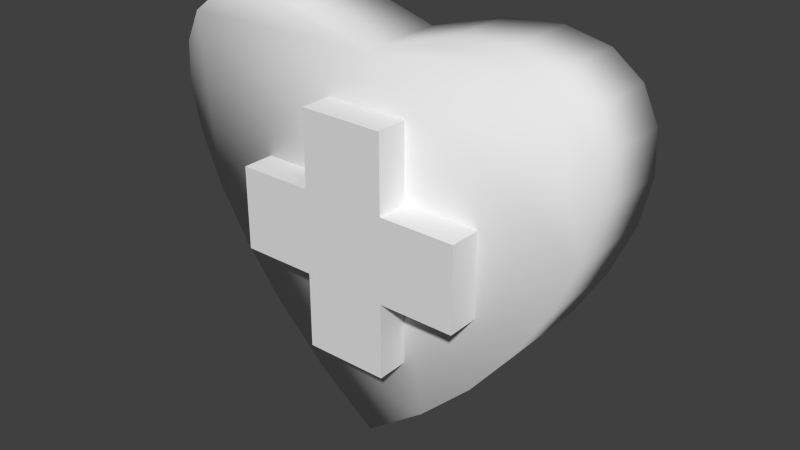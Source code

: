 # Source: health_mesh.blend  (saved by Blender 2.66.1; exported with 4.5.12 LTS)
import bpy
from mathutils import Matrix  # noqa: F401  (used for matrix-valued properties, if any)

bpy.ops.wm.read_factory_settings(use_empty=True)
scene = bpy.context.scene
scene.name = 'Scene'

# ---- collections
col_collection_1 = bpy.data.collections.new('Collection 1'); scene.collection.children.link(col_collection_1)

# ---- world
world_world = bpy.data.worlds.new('World'); scene.world = world_world
world_world.color = (0.05088, 0.05088, 0.05088)
world_world.use_sun_shadow = False
world_world.sun_shadow_jitter_overblur = 0.0
world_world.cycles.sampling_method = 'MANUAL'
world_world.cycles.sample_map_resolution = 256

# ---- meshes
me_cube = bpy.data.meshes.new('Cube')
me_cube.from_pydata([(-0.111, -0.2023, 1.001), (-0.111, 0.2023, 1.001), (0.111, 0.2023, 1.001), (0.111, -0.2023, 1.001), (-0.111, -0.2023, 1.222), (-0.111, 0.2023, 1.222), (0.111, 0.2023, 1.222), (0.111, -0.2023, 1.222), (-0.111, -0.2023, 1.422), (-0.111, 0.2023, 1.422), (0.111, 0.2023, 1.422), (0.111, -0.2023, 1.422), (0.311, 0.2023, 1.001), (0.311, -0.2023, 1.001), (0.311, 0.2023, 1.222), (0.311, -0.2023, 1.222), (-0.111, -0.2023, 0.8005), (-0.111, 0.2023, 0.8005), (0.111, 0.2023, 0.8005), (0.111, -0.2023, 0.8005), (-0.311, -0.2023, 1.001), (-0.311, 0.2023, 1.001), (-0.311, -0.2023, 1.222), (-0.311, 0.2023, 1.222)], [], [(0, 4, 22, 20), (5, 6, 2, 1), (3, 2, 12, 13), (7, 4, 0, 3), (3, 0, 16, 19), (4, 7, 11, 8), (11, 10, 9, 8), (6, 5, 9, 10), (5, 4, 8, 9), (7, 6, 10, 11), (14, 15, 13, 12), (7, 3, 13, 15), (2, 6, 14, 12), (6, 7, 15, 14), (16, 17, 18, 19), (2, 3, 19, 18), (1, 2, 18, 17), (0, 1, 17, 16), (22, 23, 21, 20), (4, 5, 23, 22), (5, 1, 21, 23), (1, 0, 20, 21)])
me_cube.use_remesh_preserve_volume = False
me_cube.use_remesh_preserve_attributes = False
me_cube.use_mirror_vertex_groups = False
me_cube.update()
me_mesh = bpy.data.meshes.new('Mesh')
me_mesh.from_pydata([(0.0, -0.1177, 0.551), (-0.1647, -0.1177, 0.6748), (-0.3042, -0.1177, 0.8095), (-0.4181, -0.1177, 0.9497), (-0.5046, -0.1177, 1.09), (-0.562, -0.1177, 1.225), (-0.5884, -0.1177, 1.348), (-0.5822, -0.1177, 1.456), (-0.5415, -0.1177, 1.541), (-0.4645, -0.1177, 1.599), (-0.3496, -0.1177, 1.624), (-0.195, -0.1177, 1.61), (0.0, -0.1177, 1.553), (-4.099e-15, 0.116, 0.551), (0.1647, -0.1177, 0.6748), (0.3042, -0.1177, 0.8095), (0.4181, -0.1177, 0.9497), (0.5046, -0.1177, 1.09), (0.562, -0.1177, 1.225), (0.5884, -0.1177, 1.348), (0.5822, -0.1177, 1.456), (0.5415, -0.1177, 1.541), (0.4645, -0.1177, 1.599), (0.3496, -0.1177, 1.624), (0.195, -0.1177, 1.61), (-0.1647, 0.116, 0.6748), (-0.3042, 0.116, 0.8095), (-0.4181, 0.116, 0.9497), (-0.5046, 0.116, 1.09), (-0.562, 0.116, 1.225), (-0.5884, 0.116, 1.348), (-0.5822, 0.116, 1.456), (-0.5415, 0.116, 1.541), (-0.4645, 0.116, 1.599), (-0.3496, 0.116, 1.624), (-0.195, 0.116, 1.61), (-4.099e-15, 0.116, 1.553), (0.1647, 0.116, 0.6748), (0.3042, 0.116, 0.8095), (0.4181, 0.116, 0.9497), (0.5046, 0.116, 1.09), (0.562, 0.116, 1.225), (0.5884, 0.116, 1.348), (0.5822, 0.116, 1.456), (0.5415, 0.116, 1.541), (0.4645, 0.116, 1.599), (0.3496, 0.116, 1.624), (0.195, 0.116, 1.61)], [], [(0, 14, 15, 16, 17, 18, 19, 20, 21, 22, 23, 24, 12, 11, 10, 9, 8, 7, 6, 5, 4, 3, 2, 1), (13, 25, 26, 27, 28, 29, 30, 31, 32, 33, 34, 35, 36, 47, 46, 45, 44, 43, 42, 41, 40, 39, 38, 37), (12, 24, 47, 36), (16, 15, 38, 39), (14, 0, 13, 37), (15, 14, 37, 38), (2, 3, 27, 26), (11, 12, 36, 35), (0, 1, 25, 13), (1, 2, 26, 25), (21, 20, 43, 44), (18, 17, 40, 41), (20, 19, 42, 43), (24, 23, 46, 47), (7, 8, 32, 31), (4, 5, 29, 28), (6, 7, 31, 30), (10, 11, 35, 34), (17, 16, 39, 40), (22, 21, 44, 45), (19, 18, 41, 42), (23, 22, 45, 46), (3, 4, 28, 27), (8, 9, 33, 32), (5, 6, 30, 29), (9, 10, 34, 33)])
me_mesh.polygons.foreach_set('use_smooth', [True] * 26)
me_mesh.use_remesh_preserve_volume = False
me_mesh.use_remesh_preserve_attributes = False
me_mesh.use_mirror_vertex_groups = False
me_mesh.update()

# ---- objects
ob_cube = bpy.data.objects.new('Cube', me_cube)
ob_heart = bpy.data.objects.new('Heart', me_mesh)

# ---- transforms, parenting, visibility, modifiers, constraints
ob_cube.location = (0.0, 0.0, 0.0)
ob_cube.lineart.crease_threshold = 0.0
ob_heart.location = (0.0, 0.0, 0.0)
ob_heart.lineart.crease_threshold = 0.0

# ---- collection membership
col_collection_1.objects.link(ob_cube)
col_collection_1.objects.link(ob_heart)

# ---- scene / render settings (as saved in the file)
scene.frame_start = 1; scene.frame_end = 250; scene.frame_set(1)
scene.render.engine = 'BLENDER_EEVEE_NEXT'
scene.render.image_settings.color_mode = 'RGB'
scene.render.image_settings.compression = 90
scene.render.resolution_percentage = 50
scene.render.dither_intensity = 0.0
scene.render.bake_margin = 2
scene.cycles.use_denoising = False
scene.cycles.samples = 10
scene.cycles.sampling_pattern = 'TABULATED_SOBOL'
scene.cycles.light_sampling_threshold = 0.0
scene.cycles.use_adaptive_sampling = False
scene.cycles.use_light_tree = False
scene.cycles.blur_glossy = 0.0
scene.cycles.volume_bounces = 1
scene.cycles.pixel_filter_type = 'GAUSSIAN'
scene.cycles.sample_clamp_indirect = 0.0
scene.view_settings.view_transform = 'Standard'
bpy.context.view_layer.update()

# ---- added for rendering (the .blend has no active camera and no usable light): camera, sun
cam_auto = bpy.data.cameras.new('AutoCamera')
cam_auto.lens = 50.0
cam_auto.sensor_width = 36.0
cam_auto.clip_end = 1000.0
ob_auto_camera = bpy.data.objects.new('AutoCamera', cam_auto)
scene.collection.objects.link(ob_auto_camera)
ob_auto_camera.location = (1.52012, -1.82415, 2.3035)
ob_auto_camera.rotation_euler = (1.09748, -7.21219e-08, 0.694738)
scene.camera = ob_auto_camera
light_auto_sun = bpy.data.lights.new('AutoSun', 'SUN')
light_auto_sun.energy = 3.0
light_auto_sun.angle = 0.0523599
ob_auto_sun = bpy.data.objects.new('AutoSun', light_auto_sun)
scene.collection.objects.link(ob_auto_sun)
ob_auto_sun.rotation_euler = (0.872665, 0.174533, 0.523599)
bpy.context.view_layer.update()
